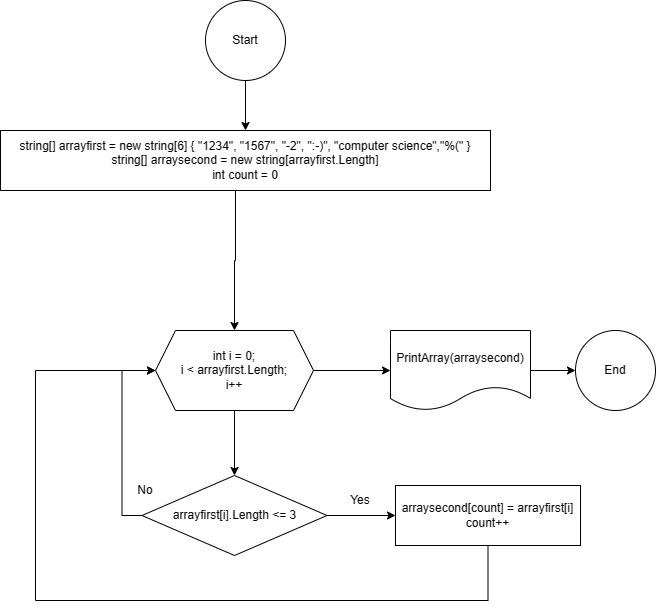

The diagram above was exported from draw.io. Its source (the exported page's mxGraphModel, read from the mxfile embedded in the PNG):
<mxGraphModel dx="1232" dy="539" grid="1" gridSize="10" guides="1" tooltips="1" connect="1" arrows="1" fold="1" page="1" pageScale="1" pageWidth="827" pageHeight="1169" math="0" shadow="0">
  <root>
    <mxCell id="0" />
    <mxCell id="1" parent="0" />
    <mxCell id="5XuhFJaNKsV22POPeRvA-5" style="edgeStyle=orthogonalEdgeStyle;rounded=0;orthogonalLoop=1;jettySize=auto;html=1;" parent="1" source="5XuhFJaNKsV22POPeRvA-2" target="5XuhFJaNKsV22POPeRvA-22" edge="1">
      <mxGeometry relative="1" as="geometry">
        <mxPoint x="400" y="250" as="targetPoint" />
        <Array as="points">
          <mxPoint x="390" y="290" />
          <mxPoint x="389" y="290" />
        </Array>
      </mxGeometry>
    </mxCell>
    <mxCell id="5XuhFJaNKsV22POPeRvA-2" value="string[] arrayfirst = new string[6] { &quot;1234&quot;, &quot;1567&quot;, &quot;-2&quot;, &quot;:-)&quot;, &quot;computer science&quot;,&quot;%(&quot; }&lt;br&gt;string[] arraysecond = new string[arrayfirst.Length]&lt;br&gt;int count = 0" style="rounded=0;whiteSpace=wrap;html=1;" parent="1" vertex="1">
      <mxGeometry x="155" y="160" width="490" height="60" as="geometry" />
    </mxCell>
    <mxCell id="5XuhFJaNKsV22POPeRvA-18" style="edgeStyle=orthogonalEdgeStyle;rounded=0;orthogonalLoop=1;jettySize=auto;html=1;entryX=0;entryY=0.5;entryDx=0;entryDy=0;" parent="1" source="5XuhFJaNKsV22POPeRvA-8" target="5XuhFJaNKsV22POPeRvA-16" edge="1">
      <mxGeometry relative="1" as="geometry" />
    </mxCell>
    <mxCell id="5XuhFJaNKsV22POPeRvA-24" style="edgeStyle=orthogonalEdgeStyle;rounded=0;orthogonalLoop=1;jettySize=auto;html=1;entryX=0;entryY=0.5;entryDx=0;entryDy=0;exitX=0;exitY=0.5;exitDx=0;exitDy=0;" parent="1" source="5XuhFJaNKsV22POPeRvA-8" target="5XuhFJaNKsV22POPeRvA-22" edge="1">
      <mxGeometry relative="1" as="geometry" />
    </mxCell>
    <mxCell id="5XuhFJaNKsV22POPeRvA-8" value="arrayfirst[i].Length &amp;lt;= 3" style="rhombus;whiteSpace=wrap;html=1;" parent="1" vertex="1">
      <mxGeometry x="296.5" y="505" width="185" height="80" as="geometry" />
    </mxCell>
    <mxCell id="5XuhFJaNKsV22POPeRvA-26" style="edgeStyle=orthogonalEdgeStyle;rounded=0;orthogonalLoop=1;jettySize=auto;html=1;entryX=0;entryY=0.5;entryDx=0;entryDy=0;" parent="1" source="5XuhFJaNKsV22POPeRvA-16" target="5XuhFJaNKsV22POPeRvA-22" edge="1">
      <mxGeometry relative="1" as="geometry">
        <Array as="points">
          <mxPoint x="643" y="630" />
          <mxPoint x="190" y="630" />
          <mxPoint x="190" y="400" />
        </Array>
      </mxGeometry>
    </mxCell>
    <mxCell id="5XuhFJaNKsV22POPeRvA-16" value="arraysecond[count] = arrayfirst[i]&lt;br&gt;count++" style="rounded=0;whiteSpace=wrap;html=1;" parent="1" vertex="1">
      <mxGeometry x="550" y="515" width="185" height="60" as="geometry" />
    </mxCell>
    <mxCell id="5XuhFJaNKsV22POPeRvA-20" value="Yes" style="text;html=1;strokeColor=none;fillColor=none;align=center;verticalAlign=middle;whiteSpace=wrap;rounded=0;" parent="1" vertex="1">
      <mxGeometry x="485" y="515" width="60" height="30" as="geometry" />
    </mxCell>
    <mxCell id="5XuhFJaNKsV22POPeRvA-23" style="edgeStyle=orthogonalEdgeStyle;rounded=0;orthogonalLoop=1;jettySize=auto;html=1;" parent="1" source="5XuhFJaNKsV22POPeRvA-22" target="5XuhFJaNKsV22POPeRvA-8" edge="1">
      <mxGeometry relative="1" as="geometry" />
    </mxCell>
    <mxCell id="5XuhFJaNKsV22POPeRvA-27" style="edgeStyle=orthogonalEdgeStyle;rounded=0;orthogonalLoop=1;jettySize=auto;html=1;entryX=0;entryY=0.5;entryDx=0;entryDy=0;" parent="1" source="5XuhFJaNKsV22POPeRvA-22" target="5XuhFJaNKsV22POPeRvA-28" edge="1">
      <mxGeometry relative="1" as="geometry">
        <mxPoint x="530" y="400" as="targetPoint" />
      </mxGeometry>
    </mxCell>
    <mxCell id="5XuhFJaNKsV22POPeRvA-22" value="int i = 0; &lt;br&gt;i &amp;lt; arrayfirst.Length; &lt;br&gt;i++" style="shape=hexagon;perimeter=hexagonPerimeter2;whiteSpace=wrap;html=1;fixedSize=1;" parent="1" vertex="1">
      <mxGeometry x="310" y="360" width="158" height="80" as="geometry" />
    </mxCell>
    <mxCell id="5XuhFJaNKsV22POPeRvA-25" value="No" style="text;html=1;strokeColor=none;fillColor=none;align=center;verticalAlign=middle;whiteSpace=wrap;rounded=0;" parent="1" vertex="1">
      <mxGeometry x="270" y="505" width="60" height="30" as="geometry" />
    </mxCell>
    <mxCell id="5XuhFJaNKsV22POPeRvA-31" style="edgeStyle=orthogonalEdgeStyle;rounded=0;orthogonalLoop=1;jettySize=auto;html=1;entryX=0;entryY=0.5;entryDx=0;entryDy=0;" parent="1" source="5XuhFJaNKsV22POPeRvA-28" target="5XuhFJaNKsV22POPeRvA-30" edge="1">
      <mxGeometry relative="1" as="geometry" />
    </mxCell>
    <mxCell id="5XuhFJaNKsV22POPeRvA-28" value="PrintArray(arraysecond)" style="shape=document;whiteSpace=wrap;html=1;boundedLbl=1;" parent="1" vertex="1">
      <mxGeometry x="545" y="360" width="140" height="80" as="geometry" />
    </mxCell>
    <mxCell id="5XuhFJaNKsV22POPeRvA-30" value="End" style="ellipse;whiteSpace=wrap;html=1;aspect=fixed;" parent="1" vertex="1">
      <mxGeometry x="730" y="360" width="80" height="80" as="geometry" />
    </mxCell>
    <mxCell id="5XuhFJaNKsV22POPeRvA-34" style="edgeStyle=orthogonalEdgeStyle;rounded=0;orthogonalLoop=1;jettySize=auto;html=1;" parent="1" source="5XuhFJaNKsV22POPeRvA-32" target="5XuhFJaNKsV22POPeRvA-2" edge="1">
      <mxGeometry relative="1" as="geometry" />
    </mxCell>
    <mxCell id="5XuhFJaNKsV22POPeRvA-32" value="Start" style="ellipse;whiteSpace=wrap;html=1;aspect=fixed;" parent="1" vertex="1">
      <mxGeometry x="360" y="30" width="80" height="80" as="geometry" />
    </mxCell>
  </root>
</mxGraphModel>